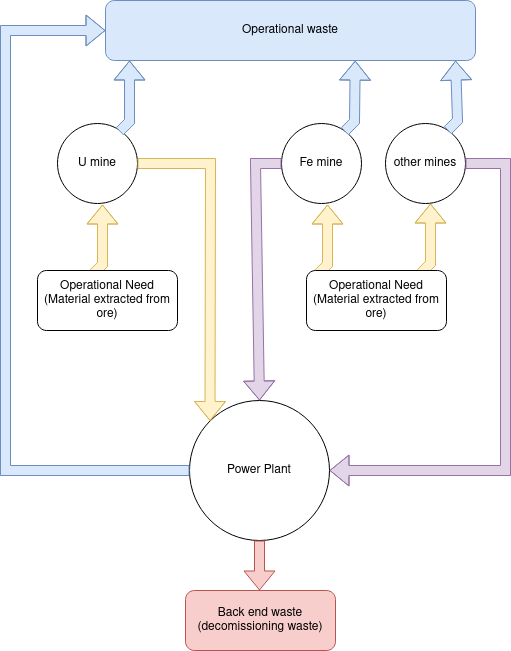

The diagram above was exported from draw.io. Its source (the exported page's mxGraphModel, read from the mxfile embedded in the PNG):
<mxGraphModel dx="1042" dy="632" grid="1" gridSize="10" guides="1" tooltips="1" connect="1" arrows="1" fold="1" page="1" pageScale="1" pageWidth="827" pageHeight="1169" math="0" shadow="0">
  <root>
    <mxCell id="WIyWlLk6GJQsqaUBKTNV-0" />
    <mxCell id="WIyWlLk6GJQsqaUBKTNV-1" parent="WIyWlLk6GJQsqaUBKTNV-0" />
    <mxCell id="NLWu-Jk6BtkUcsBxbOAJ-0" value="U mine" style="ellipse;whiteSpace=wrap;html=1;aspect=fixed;" parent="WIyWlLk6GJQsqaUBKTNV-1" vertex="1">
      <mxGeometry x="282" y="163" width="80" height="80" as="geometry" />
    </mxCell>
    <mxCell id="NLWu-Jk6BtkUcsBxbOAJ-1" value="Fe mine" style="ellipse;whiteSpace=wrap;html=1;aspect=fixed;" parent="WIyWlLk6GJQsqaUBKTNV-1" vertex="1">
      <mxGeometry x="506" y="163" width="80" height="80" as="geometry" />
    </mxCell>
    <mxCell id="NLWu-Jk6BtkUcsBxbOAJ-6" value="other mines" style="ellipse;whiteSpace=wrap;html=1;aspect=fixed;" parent="WIyWlLk6GJQsqaUBKTNV-1" vertex="1">
      <mxGeometry x="610" y="163" width="80" height="80" as="geometry" />
    </mxCell>
    <mxCell id="NLWu-Jk6BtkUcsBxbOAJ-7" value="" style="shape=flexArrow;endArrow=classic;html=1;rounded=0;fillColor=#dae8fc;strokeColor=#6c8ebf;entryX=0.065;entryY=1;entryDx=0;entryDy=0;entryPerimeter=0;" parent="WIyWlLk6GJQsqaUBKTNV-1" target="NLWu-Jk6BtkUcsBxbOAJ-13" edge="1">
      <mxGeometry width="50" height="50" relative="1" as="geometry">
        <mxPoint x="344" y="171" as="sourcePoint" />
        <mxPoint x="354" y="101" as="targetPoint" />
        <Array as="points">
          <mxPoint x="354" y="161" />
        </Array>
      </mxGeometry>
    </mxCell>
    <mxCell id="NLWu-Jk6BtkUcsBxbOAJ-8" value="" style="shape=flexArrow;endArrow=classic;html=1;rounded=0;fillColor=#dae8fc;strokeColor=#6c8ebf;entryX=0.675;entryY=1.002;entryDx=0;entryDy=0;entryPerimeter=0;" parent="WIyWlLk6GJQsqaUBKTNV-1" target="NLWu-Jk6BtkUcsBxbOAJ-13" edge="1">
      <mxGeometry width="50" height="50" relative="1" as="geometry">
        <mxPoint x="568.9999999999999" y="171" as="sourcePoint" />
        <mxPoint x="579" y="101" as="targetPoint" />
        <Array as="points">
          <mxPoint x="579" y="161" />
        </Array>
      </mxGeometry>
    </mxCell>
    <mxCell id="NLWu-Jk6BtkUcsBxbOAJ-12" value="" style="shape=flexArrow;endArrow=classic;html=1;rounded=0;fillColor=#dae8fc;strokeColor=#6c8ebf;entryX=0.946;entryY=1.002;entryDx=0;entryDy=0;entryPerimeter=0;" parent="WIyWlLk6GJQsqaUBKTNV-1" target="NLWu-Jk6BtkUcsBxbOAJ-13" edge="1">
      <mxGeometry width="50" height="50" relative="1" as="geometry">
        <mxPoint x="672" y="170" as="sourcePoint" />
        <mxPoint x="682" y="100" as="targetPoint" />
        <Array as="points">
          <mxPoint x="682" y="160" />
        </Array>
      </mxGeometry>
    </mxCell>
    <mxCell id="NLWu-Jk6BtkUcsBxbOAJ-13" value="Operational waste" style="rounded=1;whiteSpace=wrap;html=1;fillColor=#dae8fc;strokeColor=#6c8ebf;" parent="WIyWlLk6GJQsqaUBKTNV-1" vertex="1">
      <mxGeometry x="330" y="40" width="370" height="60" as="geometry" />
    </mxCell>
    <mxCell id="NLWu-Jk6BtkUcsBxbOAJ-15" value="Power Plant" style="ellipse;whiteSpace=wrap;html=1;aspect=fixed;" parent="WIyWlLk6GJQsqaUBKTNV-1" vertex="1">
      <mxGeometry x="414" y="440" width="140" height="140" as="geometry" />
    </mxCell>
    <mxCell id="NLWu-Jk6BtkUcsBxbOAJ-29" value="" style="shape=flexArrow;endArrow=classic;html=1;rounded=0;fillColor=#fff2cc;strokeColor=#d6b656;" parent="WIyWlLk6GJQsqaUBKTNV-1" edge="1">
      <mxGeometry width="50" height="50" relative="1" as="geometry">
        <mxPoint x="317.0000000000001" y="314" as="sourcePoint" />
        <mxPoint x="327.0000000000001" y="243.9999999999999" as="targetPoint" />
        <Array as="points">
          <mxPoint x="327" y="304" />
        </Array>
      </mxGeometry>
    </mxCell>
    <mxCell id="NLWu-Jk6BtkUcsBxbOAJ-30" value="" style="shape=flexArrow;endArrow=classic;html=1;rounded=0;fillColor=#fff2cc;strokeColor=#d6b656;" parent="WIyWlLk6GJQsqaUBKTNV-1" edge="1">
      <mxGeometry width="50" height="50" relative="1" as="geometry">
        <mxPoint x="542" y="314" as="sourcePoint" />
        <mxPoint x="552" y="243.9999999999999" as="targetPoint" />
        <Array as="points">
          <mxPoint x="552" y="304" />
        </Array>
      </mxGeometry>
    </mxCell>
    <mxCell id="NLWu-Jk6BtkUcsBxbOAJ-34" value="" style="shape=flexArrow;endArrow=classic;html=1;rounded=0;fillColor=#fff2cc;strokeColor=#d6b656;" parent="WIyWlLk6GJQsqaUBKTNV-1" edge="1">
      <mxGeometry width="50" height="50" relative="1" as="geometry">
        <mxPoint x="645" y="313" as="sourcePoint" />
        <mxPoint x="655" y="243" as="targetPoint" />
        <Array as="points">
          <mxPoint x="655" y="303" />
        </Array>
      </mxGeometry>
    </mxCell>
    <mxCell id="NLWu-Jk6BtkUcsBxbOAJ-35" value="Operational Need (Material extracted from ore)" style="rounded=1;whiteSpace=wrap;html=1;" parent="WIyWlLk6GJQsqaUBKTNV-1" vertex="1">
      <mxGeometry x="531" y="310" width="140" height="60" as="geometry" />
    </mxCell>
    <mxCell id="NLWu-Jk6BtkUcsBxbOAJ-38" value="Operational Need (Material extracted from ore)" style="rounded=1;whiteSpace=wrap;html=1;" parent="WIyWlLk6GJQsqaUBKTNV-1" vertex="1">
      <mxGeometry x="262" y="310" width="140" height="60" as="geometry" />
    </mxCell>
    <mxCell id="NLWu-Jk6BtkUcsBxbOAJ-50" value="" style="shape=flexArrow;endArrow=classic;html=1;rounded=0;entryX=0;entryY=0.5;entryDx=0;entryDy=0;exitX=0;exitY=0.5;exitDx=0;exitDy=0;fillColor=#dae8fc;strokeColor=#6c8ebf;" parent="WIyWlLk6GJQsqaUBKTNV-1" source="NLWu-Jk6BtkUcsBxbOAJ-15" target="NLWu-Jk6BtkUcsBxbOAJ-13" edge="1">
      <mxGeometry width="50" height="50" relative="1" as="geometry">
        <mxPoint x="490" y="580" as="sourcePoint" />
        <mxPoint x="20" y="580" as="targetPoint" />
        <Array as="points">
          <mxPoint x="230" y="510" />
          <mxPoint x="230" y="70" />
        </Array>
      </mxGeometry>
    </mxCell>
    <mxCell id="NLWu-Jk6BtkUcsBxbOAJ-52" value="" style="shape=flexArrow;endArrow=classic;html=1;rounded=0;exitX=0.5;exitY=1;exitDx=0;exitDy=0;fillColor=#f8cecc;strokeColor=#b85450;" parent="WIyWlLk6GJQsqaUBKTNV-1" source="NLWu-Jk6BtkUcsBxbOAJ-15" edge="1">
      <mxGeometry width="50" height="50" relative="1" as="geometry">
        <mxPoint x="360" y="649" as="sourcePoint" />
        <mxPoint x="484" y="630" as="targetPoint" />
      </mxGeometry>
    </mxCell>
    <mxCell id="NLWu-Jk6BtkUcsBxbOAJ-53" value="Back end waste (decomissioning waste)" style="rounded=1;whiteSpace=wrap;html=1;fillColor=#f8cecc;strokeColor=#b85450;" parent="WIyWlLk6GJQsqaUBKTNV-1" vertex="1">
      <mxGeometry x="410" y="630" width="150" height="60" as="geometry" />
    </mxCell>
    <mxCell id="NLWu-Jk6BtkUcsBxbOAJ-54" value="" style="shape=flexArrow;endArrow=classic;html=1;rounded=0;exitX=1;exitY=0.5;exitDx=0;exitDy=0;entryX=0;entryY=0;entryDx=0;entryDy=0;fillColor=#fff2cc;strokeColor=#d6b656;" parent="WIyWlLk6GJQsqaUBKTNV-1" source="NLWu-Jk6BtkUcsBxbOAJ-0" target="NLWu-Jk6BtkUcsBxbOAJ-15" edge="1">
      <mxGeometry width="50" height="50" relative="1" as="geometry">
        <mxPoint x="360" y="430" as="sourcePoint" />
        <mxPoint x="410" y="380" as="targetPoint" />
        <Array as="points">
          <mxPoint x="435" y="203" />
        </Array>
      </mxGeometry>
    </mxCell>
    <mxCell id="NLWu-Jk6BtkUcsBxbOAJ-55" value="" style="shape=flexArrow;endArrow=classic;html=1;rounded=0;exitX=0;exitY=0.5;exitDx=0;exitDy=0;entryX=0.5;entryY=0;entryDx=0;entryDy=0;fillColor=#e1d5e7;strokeColor=#9673a6;" parent="WIyWlLk6GJQsqaUBKTNV-1" source="NLWu-Jk6BtkUcsBxbOAJ-1" target="NLWu-Jk6BtkUcsBxbOAJ-15" edge="1">
      <mxGeometry width="50" height="50" relative="1" as="geometry">
        <mxPoint x="360" y="430" as="sourcePoint" />
        <mxPoint x="410" y="380" as="targetPoint" />
        <Array as="points">
          <mxPoint x="480" y="203" />
        </Array>
      </mxGeometry>
    </mxCell>
    <mxCell id="NLWu-Jk6BtkUcsBxbOAJ-56" value="" style="shape=flexArrow;endArrow=classic;html=1;rounded=0;exitX=1;exitY=0.5;exitDx=0;exitDy=0;entryX=1;entryY=0.5;entryDx=0;entryDy=0;fillColor=#e1d5e7;strokeColor=#9673a6;" parent="WIyWlLk6GJQsqaUBKTNV-1" source="NLWu-Jk6BtkUcsBxbOAJ-6" target="NLWu-Jk6BtkUcsBxbOAJ-15" edge="1">
      <mxGeometry width="50" height="50" relative="1" as="geometry">
        <mxPoint x="360" y="430" as="sourcePoint" />
        <mxPoint x="410" y="380" as="targetPoint" />
        <Array as="points">
          <mxPoint x="730" y="203" />
          <mxPoint x="730" y="510" />
        </Array>
      </mxGeometry>
    </mxCell>
  </root>
</mxGraphModel>